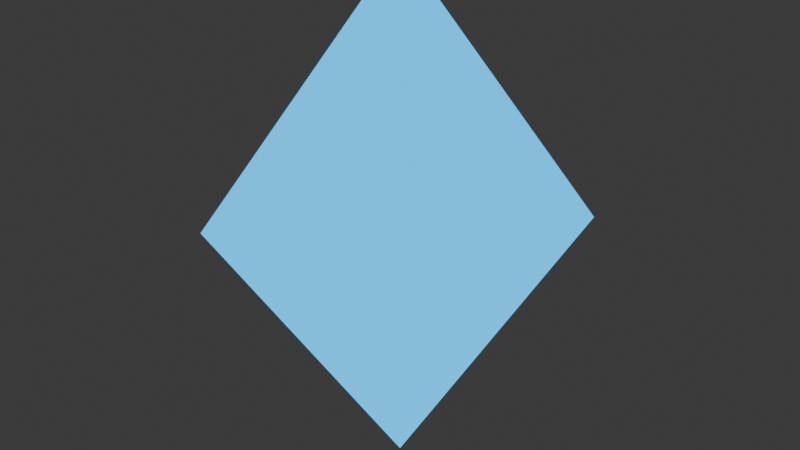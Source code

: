# Source: blue_crystal.blend  (saved by Blender 4.3.34; exported with 4.5.12 LTS)
import bpy
from mathutils import Matrix  # noqa: F401  (used for matrix-valued properties, if any)

bpy.ops.wm.read_factory_settings(use_empty=True)
scene = bpy.context.scene
scene.name = 'Scene'

# ---- materials (node trees are filled in below, after node groups)
mat_material_001 = bpy.data.materials.new('Material.001')

# ---- material node trees
mat_material_001.use_nodes = True; mat_material_001.node_tree.nodes.clear()
_N = mat_material_001.node_tree.nodes; _L = mat_material_001.node_tree.links
n0 = _N.new('ShaderNodeBsdfPrincipled'); n0.name = 'Principled BSDF'; n0.location = (10, 300)
n0.inputs[0].default_value = (0.0, 0.3947, 0.8002, 1.0)
n0.inputs[27].default_value = (0.0, 0.3947, 0.8002, 1.0)
n0.inputs[28].default_value = 2.0
n1 = _N.new('ShaderNodeOutputMaterial'); n1.name = 'Material Output'; n1.location = (300, 300)
_L.new(n0.outputs[0], n1.inputs[0])
n1.is_active_output = True

# ---- world
world_world = bpy.data.worlds.new('World'); scene.world = world_world
world_world.use_nodes = True; world_world.node_tree.nodes.clear()
_N = world_world.node_tree.nodes; _L = world_world.node_tree.links
n0 = _N.new('ShaderNodeOutputWorld'); n0.name = 'World Output'; n0.location = (300, 300)
n1 = _N.new('ShaderNodeBackground'); n1.name = 'Background'; n1.location = (10, 300)
n1.inputs[0].default_value = (0.05088, 0.05088, 0.05088, 1.0)
_L.new(n1.outputs[0], n0.inputs[0])
n0.is_active_output = True
world_world.color = (0.05088, 0.05088, 0.05088)
world_world.sun_shadow_jitter_overblur = 0.0

# ---- meshes
me_cube_001 = bpy.data.meshes.new('Cube.001')
me_cube_001.from_pydata([(-1.0, -1.0, 0.0), (0.0, 0.0, 2.0), (-1.0, 1.0, 0.0), (1.0, -1.0, 0.0), (1.0, 1.0, 0.0), (0.0, 0.0, -2.0)], [], [(0, 1, 2), (2, 1, 4), (4, 1, 3), (3, 1, 0), (0, 2, 5), (2, 4, 5), (4, 3, 5), (3, 0, 5)])
_uv = me_cube_001.uv_layers.new(name='UVMap')
_uv.uv.foreach_set('vector', [0.375, 0.0, 0.625, 0.25, 0.375, 0.25, 0.375, 0.25, 0.625, 0.5, 0.375, 0.5, 0.375, 0.5, 0.625, 0.75, 0.375, 0.75, 0.375, 0.75, 0.625, 1.0, 0.375, 1.0, 0.375, 0.0, 0.375, 0.25, 0.625, 0.25, 0.375, 0.25, 0.375, 0.5, 0.625, 0.5, 0.375, 0.5, 0.375, 0.75, 0.625, 0.75, 0.375, 0.75, 0.375, 1.0, 0.625, 1.0])
me_cube_001.materials.append(mat_material_001)
me_cube_001.update()
arm_armature = bpy.data.armatures.new('Armature')  # bones are not reproduced

# ---- objects
ob_armature = bpy.data.objects.new('Armature', arm_armature)
ob_bluextal = bpy.data.objects.new('BlueXtal', me_cube_001)

# ---- transforms, parenting, visibility, modifiers, constraints
ob_armature.location = (0.0, 0.0, 0.0)
ob_armature.rotation_euler = (-1.344e-07, 1.571, 0.0)
ob_armature.scale = (0.3483, 0.3483, 0.3483)
ob_bluextal.parent = ob_armature
ob_bluextal.matrix_parent_inverse = Matrix(((5.591e-07, -1.003e-20, -2.871, -0.0), (-3.858e-07, 2.871, -7.511e-14, -0.0), (2.871, 3.858e-07, 5.591e-07, -0.0), (-0.0, 0.0, -0.0, 1.0)))
ob_bluextal.location = (0.0, 0.0, 1.3)
ob_bluextal.scale = (0.5, 0.5, 0.5)
_vg = ob_bluextal.vertex_groups.new(name='Bone')
_vg.add([0, 1, 2, 3, 4, 5], 1.0, 'REPLACE')
_m = ob_bluextal.modifiers.new('Armature', 'ARMATURE')
_m.object = ob_armature

# ---- collection membership
scene.collection.objects.link(ob_armature)
scene.collection.objects.link(ob_bluextal)

# ---- scene / render settings (as saved in the file)
scene.frame_start = 1; scene.frame_end = 80; scene.frame_set(1)
scene.render.engine = 'BLENDER_EEVEE_NEXT'
bpy.context.view_layer.update()

# ---- added for rendering (the .blend has no active camera): camera
cam_auto = bpy.data.cameras.new('AutoCamera')
cam_auto.lens = 50.0
cam_auto.sensor_width = 36.0
cam_auto.clip_end = 1000.0
ob_auto_camera = bpy.data.objects.new('AutoCamera', cam_auto)
scene.collection.objects.link(ob_auto_camera)
ob_auto_camera.location = (2.26633, -2.71959, 3.11306)
ob_auto_camera.rotation_euler = (1.09748, -7.21219e-08, 0.694738)
scene.camera = ob_auto_camera
bpy.context.view_layer.update()
